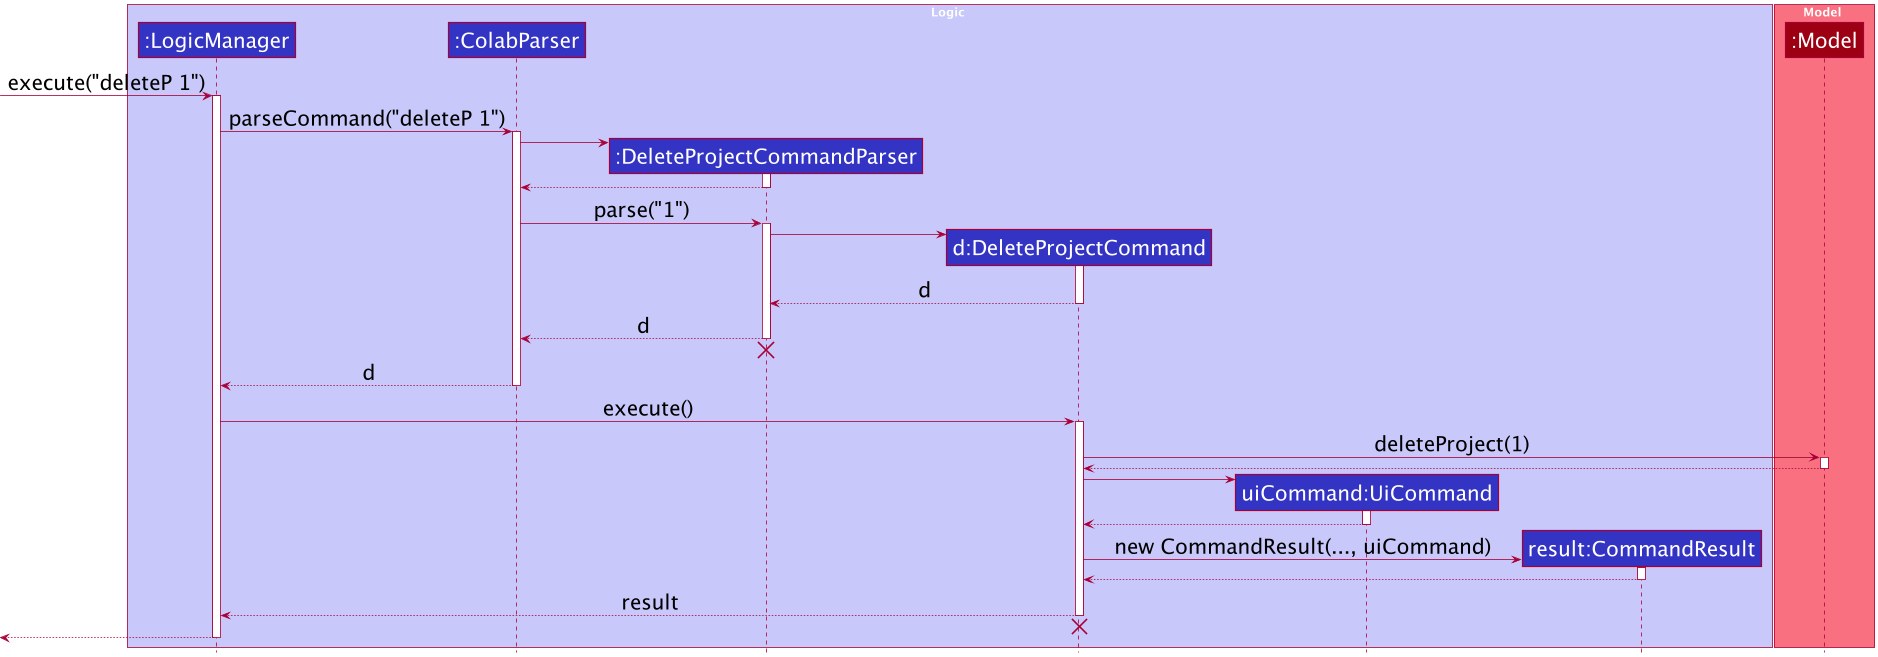

The diagram above was rendered by PlantUML. Its source (embedded in the PNG):
@startuml
!include style.puml
skinparam defaultFontSize 26

box Logic LOGIC_COLOR_T1
participant ":LogicManager" as LogicManager LOGIC_COLOR
participant ":ColabParser" as ColabParser LOGIC_COLOR
participant ":DeleteProjectCommandParser" as DeleteProjectCommandParser LOGIC_COLOR
participant "d:DeleteProjectCommand" as DeleteProjectCommand LOGIC_COLOR
participant "uiCommand:UiCommand" as UiCommand LOGIC_COLOR
participant "result:CommandResult" as CommandResult LOGIC_COLOR
end box

box Model MODEL_COLOR_T1
participant ":Model" as Model MODEL_COLOR
end box

[-> LogicManager : execute("deleteP 1")
activate LogicManager

LogicManager -> ColabParser : parseCommand("deleteP 1")
activate ColabParser

create DeleteProjectCommandParser
ColabParser -> DeleteProjectCommandParser
activate DeleteProjectCommandParser

DeleteProjectCommandParser --> ColabParser
deactivate DeleteProjectCommandParser

ColabParser -> DeleteProjectCommandParser : parse("1")
activate DeleteProjectCommandParser

create DeleteProjectCommand
DeleteProjectCommandParser -> DeleteProjectCommand
activate DeleteProjectCommand

DeleteProjectCommand --> DeleteProjectCommandParser : d
deactivate DeleteProjectCommand

DeleteProjectCommandParser --> ColabParser : d
deactivate DeleteProjectCommandParser
'Hidden arrow to position the destroy marker below the end of the activation bar.
DeleteProjectCommandParser -[hidden]-> ColabParser
destroy DeleteProjectCommandParser

ColabParser --> LogicManager : d
deactivate ColabParser

LogicManager -> DeleteProjectCommand : execute()
activate DeleteProjectCommand

DeleteProjectCommand -> Model : deleteProject(1)
activate Model

Model --> DeleteProjectCommand
deactivate Model

create UiCommand
DeleteProjectCommand -> UiCommand
activate UiCommand

UiCommand --> DeleteProjectCommand
deactivate UiCommand

create CommandResult
DeleteProjectCommand -> CommandResult : new CommandResult(..., uiCommand)
activate CommandResult

CommandResult --> DeleteProjectCommand
deactivate CommandResult

DeleteProjectCommand --> LogicManager : result
deactivate DeleteProjectCommand
'Hidden arrow to position the destroy marker below the end of the activation bar.
DeleteProjectCommand-[hidden]-> LogicManager
destroy DeleteProjectCommand

[<--LogicManager
deactivate LogicManager
@enduml